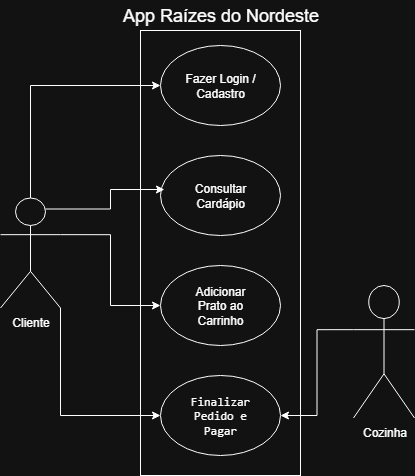

The diagram above was exported from draw.io. Its source (the exported page's mxGraphModel, read from the mxfile embedded in the PNG):
<mxGraphModel dx="1426" dy="751" grid="1" gridSize="10" guides="1" tooltips="1" connect="1" arrows="1" fold="1" page="1" pageScale="1" pageWidth="827" pageHeight="1169" math="0" shadow="0">
  <root>
    <mxCell id="0" />
    <mxCell id="1" parent="0" />
    <mxCell id="HBtVxqgklse2CBfgfDtX-1" value="" style="rounded=0;whiteSpace=wrap;html=1;" vertex="1" parent="1">
      <mxGeometry x="170" y="45" width="160" height="445" as="geometry" />
    </mxCell>
    <mxCell id="HBtVxqgklse2CBfgfDtX-26" style="edgeStyle=orthogonalEdgeStyle;rounded=0;orthogonalLoop=1;jettySize=auto;html=1;exitX=0.5;exitY=0;exitDx=0;exitDy=0;exitPerimeter=0;entryX=0;entryY=0.5;entryDx=0;entryDy=0;" edge="1" parent="1" source="HBtVxqgklse2CBfgfDtX-3" target="HBtVxqgklse2CBfgfDtX-18">
      <mxGeometry relative="1" as="geometry" />
    </mxCell>
    <mxCell id="HBtVxqgklse2CBfgfDtX-28" style="edgeStyle=orthogonalEdgeStyle;rounded=0;orthogonalLoop=1;jettySize=auto;html=1;exitX=1;exitY=0.3333333333333333;exitDx=0;exitDy=0;exitPerimeter=0;" edge="1" parent="1" source="HBtVxqgklse2CBfgfDtX-3" target="HBtVxqgklse2CBfgfDtX-20">
      <mxGeometry relative="1" as="geometry" />
    </mxCell>
    <mxCell id="HBtVxqgklse2CBfgfDtX-29" style="edgeStyle=orthogonalEdgeStyle;rounded=0;orthogonalLoop=1;jettySize=auto;html=1;exitX=1;exitY=1;exitDx=0;exitDy=0;exitPerimeter=0;entryX=0;entryY=0.5;entryDx=0;entryDy=0;" edge="1" parent="1" source="HBtVxqgklse2CBfgfDtX-3" target="HBtVxqgklse2CBfgfDtX-21">
      <mxGeometry relative="1" as="geometry" />
    </mxCell>
    <mxCell id="HBtVxqgklse2CBfgfDtX-3" value="Cliente" style="shape=umlActor;verticalLabelPosition=bottom;verticalAlign=top;html=1;outlineConnect=0;" vertex="1" parent="1">
      <mxGeometry x="30" y="212.5" width="60" height="110" as="geometry" />
    </mxCell>
    <mxCell id="HBtVxqgklse2CBfgfDtX-17" value="App Raízes do Nordeste" style="text;html=1;align=center;verticalAlign=middle;whiteSpace=wrap;rounded=0;fontSize=18;" vertex="1" parent="1">
      <mxGeometry x="132.5" y="15" width="235" height="30" as="geometry" />
    </mxCell>
    <mxCell id="HBtVxqgklse2CBfgfDtX-18" value="Fazer Login / Cadastro" style="ellipse;whiteSpace=wrap;html=1;" vertex="1" parent="1">
      <mxGeometry x="190" y="60" width="120" height="80" as="geometry" />
    </mxCell>
    <mxCell id="HBtVxqgklse2CBfgfDtX-19" value="" style="ellipse;whiteSpace=wrap;html=1;" vertex="1" parent="1">
      <mxGeometry x="190" y="170" width="120" height="80" as="geometry" />
    </mxCell>
    <mxCell id="HBtVxqgklse2CBfgfDtX-20" value="" style="ellipse;whiteSpace=wrap;html=1;" vertex="1" parent="1">
      <mxGeometry x="190" y="280" width="120" height="80" as="geometry" />
    </mxCell>
    <mxCell id="HBtVxqgklse2CBfgfDtX-21" value="" style="ellipse;whiteSpace=wrap;html=1;" vertex="1" parent="1">
      <mxGeometry x="190" y="390" width="120" height="80" as="geometry" />
    </mxCell>
    <mxCell id="HBtVxqgklse2CBfgfDtX-22" value="Consultar Cardápio" style="text;html=1;align=center;verticalAlign=middle;whiteSpace=wrap;rounded=0;" vertex="1" parent="1">
      <mxGeometry x="220" y="195" width="60" height="30" as="geometry" />
    </mxCell>
    <mxCell id="HBtVxqgklse2CBfgfDtX-23" value="Adicionar Prato ao Carrinho" style="text;html=1;align=center;verticalAlign=middle;whiteSpace=wrap;rounded=0;" vertex="1" parent="1">
      <mxGeometry x="220" y="305" width="60" height="30" as="geometry" />
    </mxCell>
    <mxCell id="HBtVxqgklse2CBfgfDtX-24" value="&lt;code data-index-in-node=&quot;21&quot; data-path-to-node=&quot;19,3,0&quot;&gt;Finalizar Pedido e Pagar&lt;/code&gt;" style="text;html=1;align=center;verticalAlign=middle;whiteSpace=wrap;rounded=0;" vertex="1" parent="1">
      <mxGeometry x="220" y="415" width="60" height="30" as="geometry" />
    </mxCell>
    <mxCell id="HBtVxqgklse2CBfgfDtX-27" style="edgeStyle=orthogonalEdgeStyle;rounded=0;orthogonalLoop=1;jettySize=auto;html=1;exitX=0.75;exitY=0.1;exitDx=0;exitDy=0;exitPerimeter=0;entryX=0.033;entryY=0.425;entryDx=0;entryDy=0;entryPerimeter=0;" edge="1" parent="1" source="HBtVxqgklse2CBfgfDtX-3" target="HBtVxqgklse2CBfgfDtX-19">
      <mxGeometry relative="1" as="geometry" />
    </mxCell>
    <mxCell id="HBtVxqgklse2CBfgfDtX-31" style="edgeStyle=orthogonalEdgeStyle;rounded=0;orthogonalLoop=1;jettySize=auto;html=1;exitX=0;exitY=0.3333333333333333;exitDx=0;exitDy=0;exitPerimeter=0;entryX=1;entryY=0.5;entryDx=0;entryDy=0;" edge="1" parent="1" source="HBtVxqgklse2CBfgfDtX-30" target="HBtVxqgklse2CBfgfDtX-21">
      <mxGeometry relative="1" as="geometry" />
    </mxCell>
    <mxCell id="HBtVxqgklse2CBfgfDtX-30" value="Cozinha" style="shape=umlActor;verticalLabelPosition=bottom;verticalAlign=top;html=1;outlineConnect=0;" vertex="1" parent="1">
      <mxGeometry x="383" y="300" width="61" height="132.5" as="geometry" />
    </mxCell>
  </root>
</mxGraphModel>